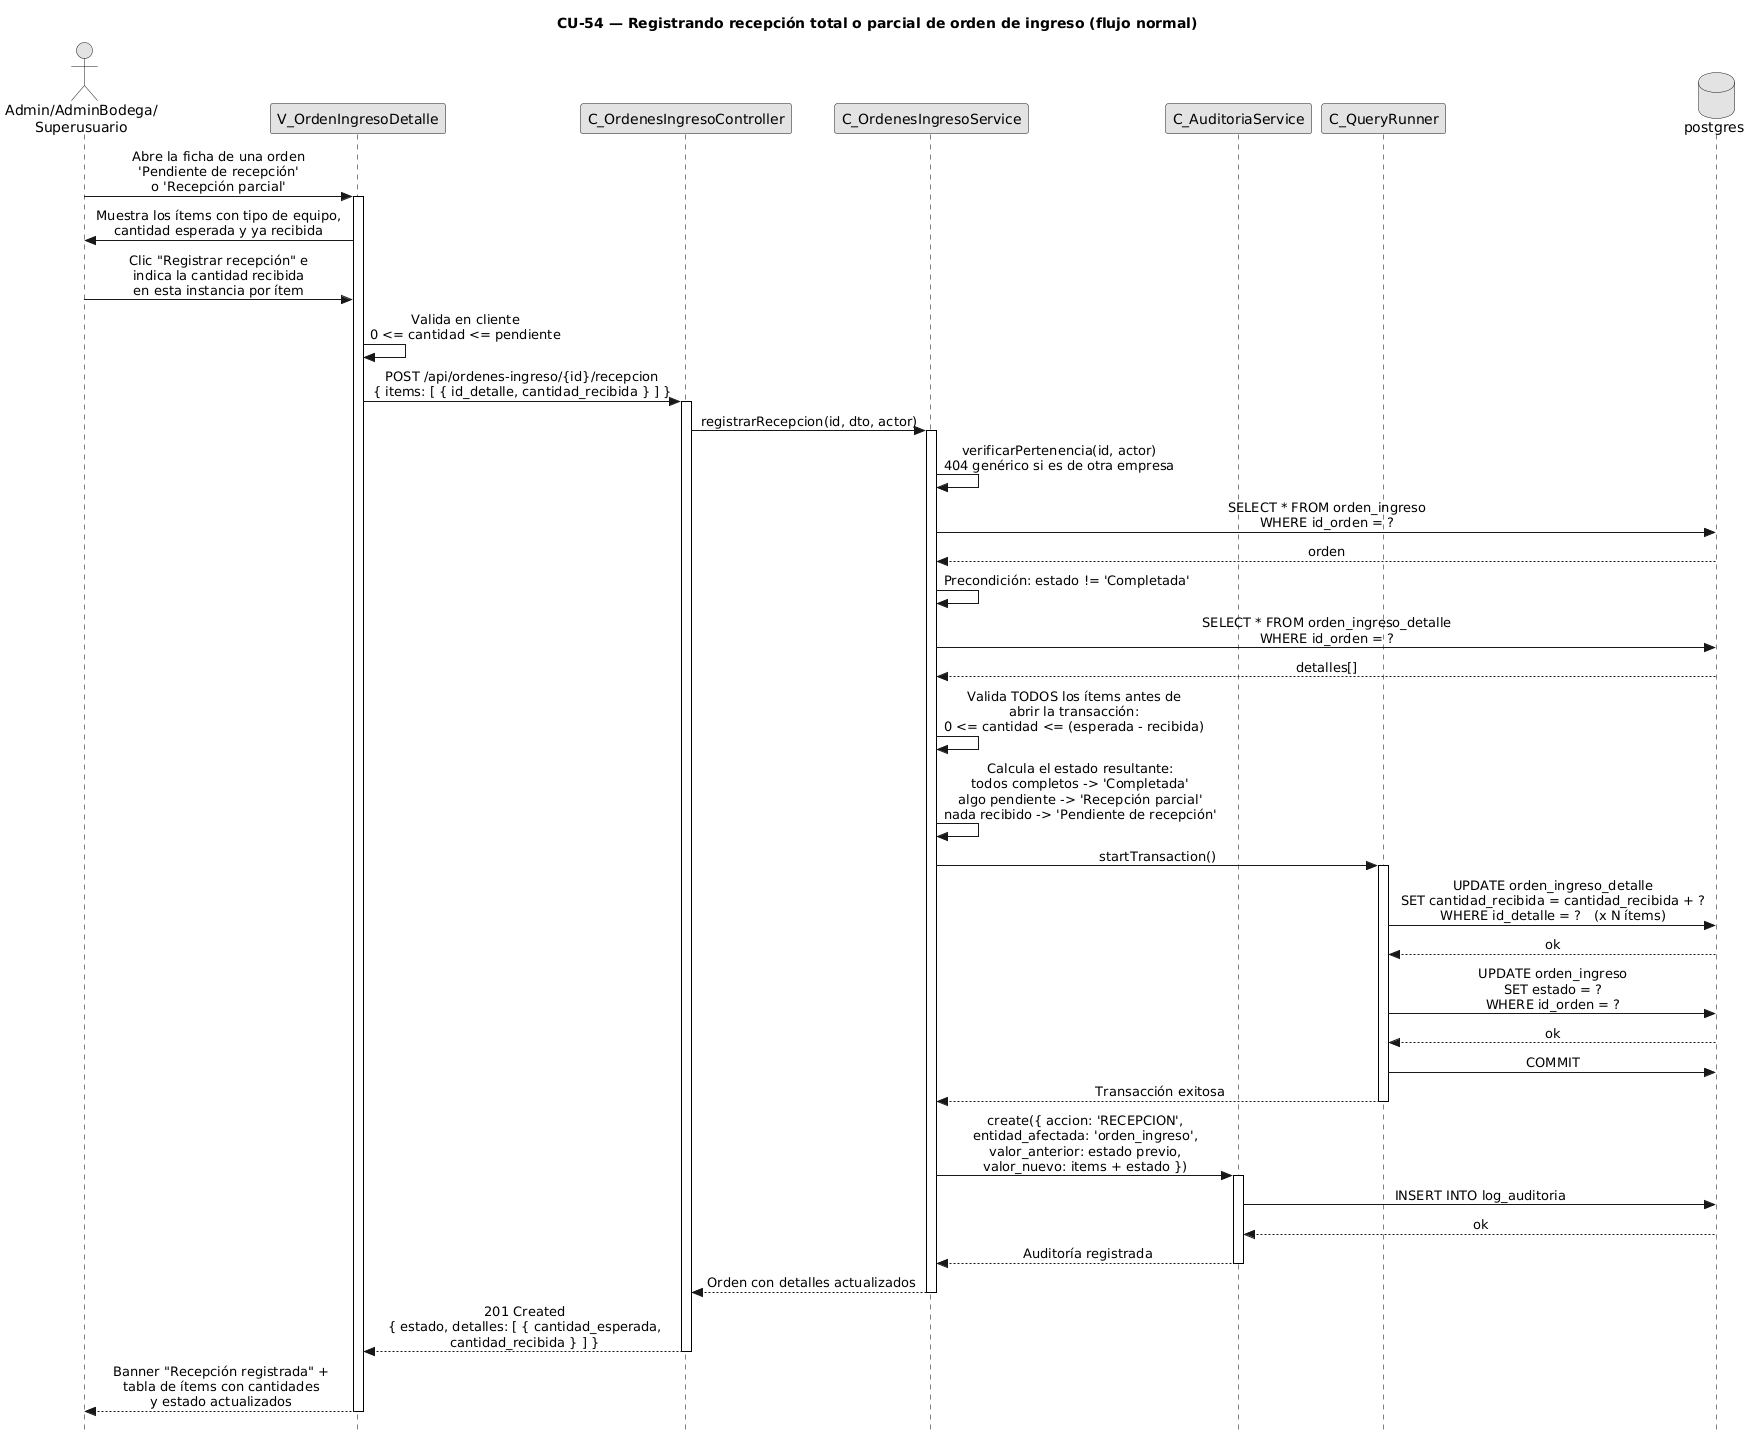

The diagram above was rendered by PlantUML. Its source (embedded in the PNG):
@startuml CU54-RecepcionOrdenIngreso-Normal
title CU-54 — Registrando recepción total o parcial de orden de ingreso (flujo normal)

skinparam style strictuml
skinparam monochrome true
skinparam shadowing false
skinparam sequenceMessageAlign center
<style>
 sequenceDiagram {
 participant {
 Margin 35 
} actor {
 Margin 15 
} 
} 
</style>
skinparam sequence {
  MessageAlign center
  LifeLineBorderColor black
}
hide footbox

actor "Admin/AdminBodega/\nSuperusuario" as user
participant "V_OrdenIngresoDetalle" as view
participant "C_OrdenesIngresoController" as ctrl
participant "C_OrdenesIngresoService" as svc
participant "C_AuditoriaService" as aud
participant "C_QueryRunner" as qr
database "postgres" as db

user -> view : Abre la ficha de una orden\n'Pendiente de recepción'\no 'Recepción parcial'
activate view

view -> user : Muestra los ítems con tipo de equipo,\ncantidad esperada y ya recibida

user -> view : Clic "Registrar recepción" e\nindica la cantidad recibida\nen esta instancia por ítem

view -> view : Valida en cliente\n0 <= cantidad <= pendiente

view -> ctrl : POST /api/ordenes-ingreso/{id}/recepcion\n{ items: [ { id_detalle, cantidad_recibida } ] }
activate ctrl

ctrl -> svc : registrarRecepcion(id, dto, actor)
activate svc

svc -> svc : verificarPertenencia(id, actor)\n404 genérico si es de otra empresa

svc -> db : SELECT * FROM orden_ingreso\nWHERE id_orden = ?
db --> svc : orden

svc -> svc : Precondición: estado != 'Completada'

svc -> db : SELECT * FROM orden_ingreso_detalle\nWHERE id_orden = ?
db --> svc : detalles[]

svc -> svc : Valida TODOS los ítems antes de\nabrir la transacción:\n0 <= cantidad <= (esperada - recibida)

svc -> svc : Calcula el estado resultante:\ntodos completos -> 'Completada'\nalgo pendiente -> 'Recepción parcial'\nnada recibido -> 'Pendiente de recepción'

svc -> qr : startTransaction()
activate qr

qr -> db : UPDATE orden_ingreso_detalle\nSET cantidad_recibida = cantidad_recibida + ?\nWHERE id_detalle = ?   (x N ítems)
db --> qr : ok

qr -> db : UPDATE orden_ingreso\nSET estado = ?\nWHERE id_orden = ?
db --> qr : ok

qr -> db : COMMIT
qr --> svc : Transacción exitosa
deactivate qr

svc -> aud : create({ accion: 'RECEPCION',\nentidad_afectada: 'orden_ingreso',\nvalor_anterior: estado previo,\nvalor_nuevo: items + estado })
activate aud
aud -> db : INSERT INTO log_auditoria
db --> aud : ok
aud --> svc : Auditoría registrada
deactivate aud

svc --> ctrl : Orden con detalles actualizados
deactivate svc

ctrl --> view : 201 Created\n{ estado, detalles: [ { cantidad_esperada,\ncantidad_recibida } ] }
deactivate ctrl

view --> user : Banner "Recepción registrada" +\ntabla de ítems con cantidades\ny estado actualizados
deactivate view

@enduml